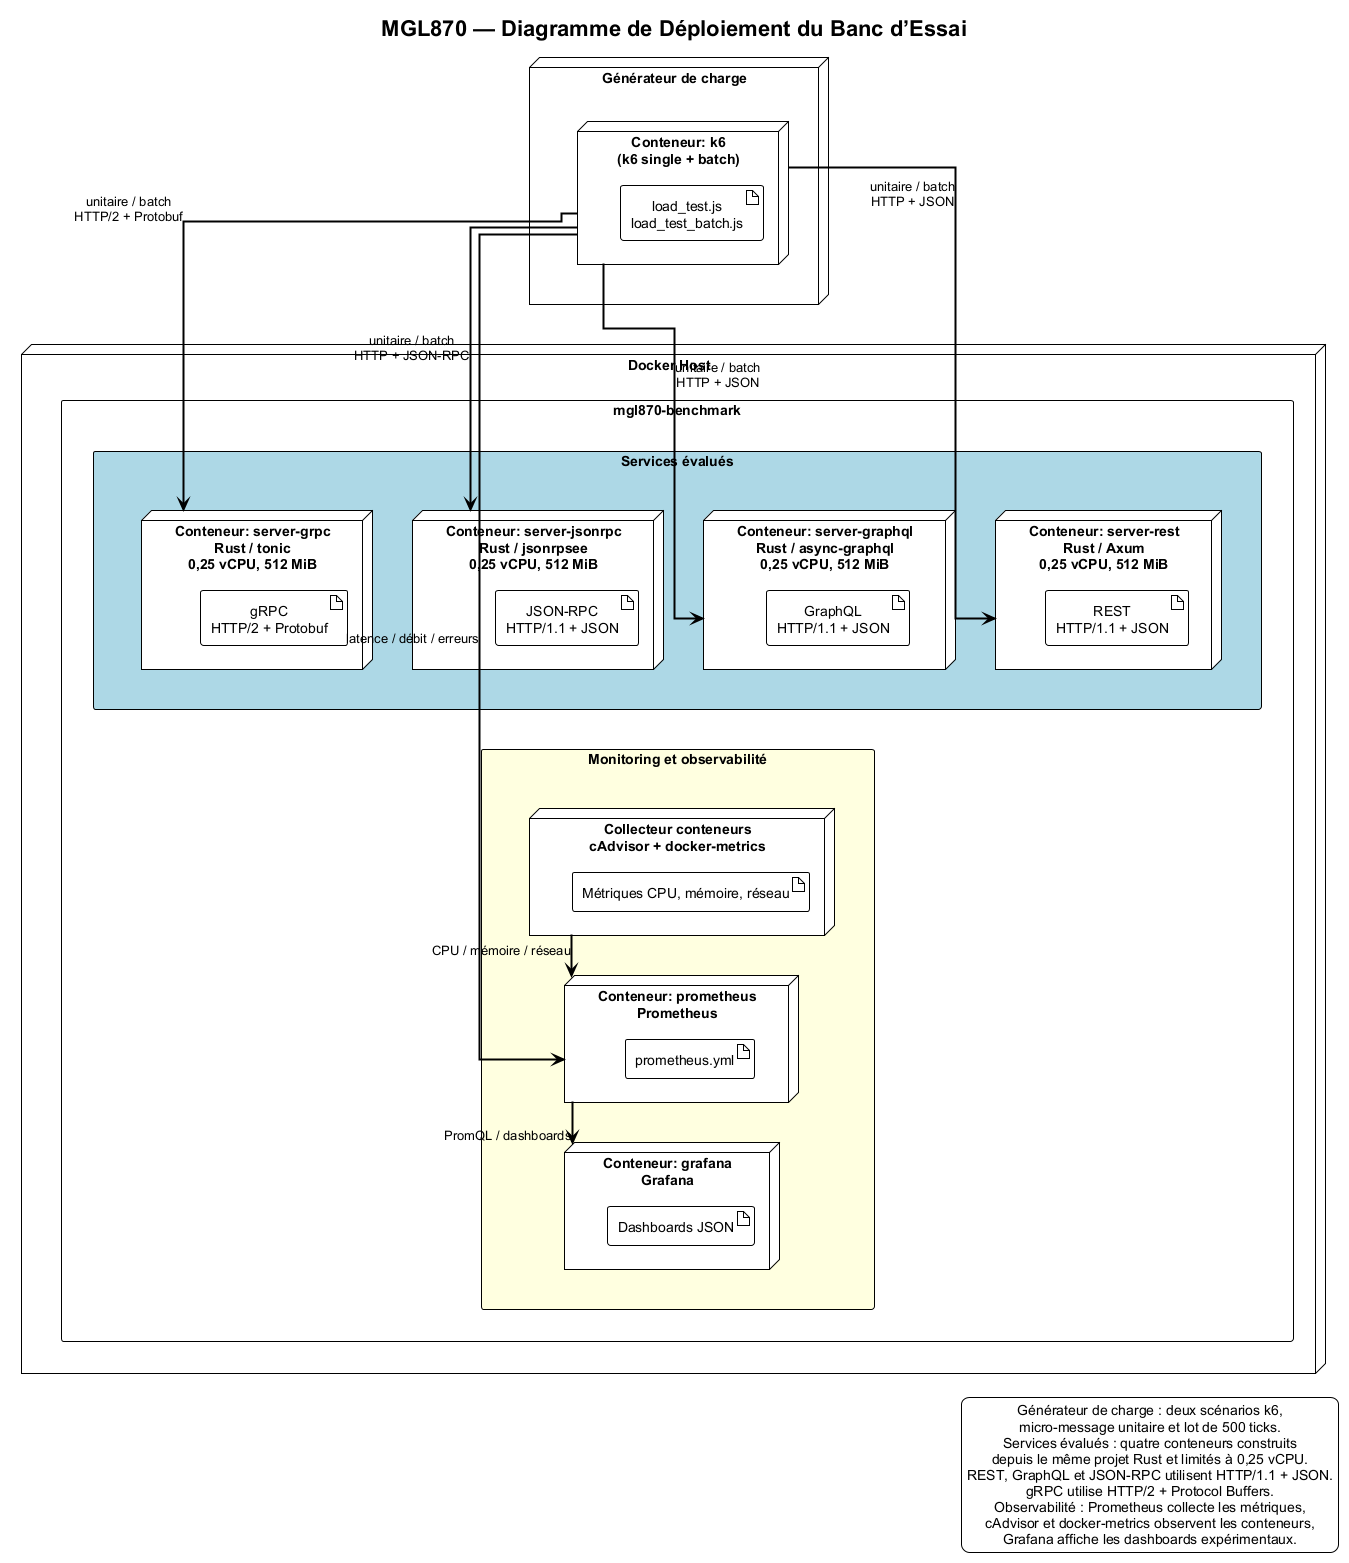

The diagram above was rendered by PlantUML. Its source (embedded in the PNG):
@startuml "MGL870 - Vue Déploiement"
!theme plain
skinparam backgroundColor #FFFFFF
skinparam linetype ortho
skinparam shadowing false
skinparam artifactStyle rectangle
skinparam packageStyle rectangle
skinparam ArrowThickness 2
skinparam defaultTextAlignment center
skinparam defaultFontName Arial

title "MGL870 — Diagramme de Déploiement du Banc d’Essai"

' ========== LOAD GENERATION LAYER ==========
node "Générateur de charge" as LoadGenerator {
  node "Conteneur: k6\n(k6 single + batch)" as K6 {
    artifact "load_test.js\nload_test_batch.js"
  }
}

node "Docker Host" as Docker {
  package "mgl870-benchmark" as Network {

    ' ========== SERVICE LAYER ==========
    package "Services évalués" as ServiceLayer #LightBlue {
      node "Conteneur: server-rest\nRust / Axum\n0,25 vCPU, 512 MiB" as RestC {
        artifact "REST\nHTTP/1.1 + JSON"
      }

      node "Conteneur: server-graphql\nRust / async-graphql\n0,25 vCPU, 512 MiB" as GraphQLC {
        artifact "GraphQL\nHTTP/1.1 + JSON"
      }

      node "Conteneur: server-jsonrpc\nRust / jsonrpsee\n0,25 vCPU, 512 MiB" as JsonRpcC {
        artifact "JSON-RPC\nHTTP/1.1 + JSON"
      }

      node "Conteneur: server-grpc\nRust / tonic\n0,25 vCPU, 512 MiB" as GrpcC {
        artifact "gRPC\nHTTP/2 + Protobuf"
      }
    }

    ' ========== OBSERVABILITY LAYER ==========
    package "Monitoring et observabilité" as MonitoringLayer #LightYellow {
      node "Collecteur conteneurs\ncAdvisor + docker-metrics" as ContainerMetricsC {
        artifact "Métriques CPU, mémoire, réseau"
      }
      node "Conteneur: prometheus\nPrometheus" as PrometheusC {
        artifact "prometheus.yml"
      }
      node "Conteneur: grafana\nGrafana" as GrafanaC {
        artifact "Dashboards JSON"
      }
    }
  }
}

' ========== LOAD FLOWS ==========
K6 --> RestC : unitaire / batch\nHTTP + JSON
K6 --> GraphQLC : unitaire / batch\nHTTP + JSON
K6 --> JsonRpcC : unitaire / batch\nHTTP + JSON-RPC
K6 --> GrpcC : unitaire / batch\nHTTP/2 + Protobuf

' ========== METRICS FLOWS ==========
ContainerMetricsC --> PrometheusC : CPU / mémoire / réseau
K6 --> PrometheusC : latence / débit / erreurs
PrometheusC --> GrafanaC : PromQL / dashboards

' ========== LAYOUT HINTS ==========
LoadGenerator -[hidden]down-> Docker
ServiceLayer -[hidden]down-> MonitoringLayer
RestC -[hidden]right-> GraphQLC
GraphQLC -[hidden]right-> JsonRpcC
JsonRpcC -[hidden]right-> GrpcC

legend right
Générateur de charge : deux scénarios k6,
micro-message unitaire et lot de 500 ticks.
Services évalués : quatre conteneurs construits
depuis le même projet Rust et limités à 0,25 vCPU.
REST, GraphQL et JSON-RPC utilisent HTTP/1.1 + JSON.
gRPC utilise HTTP/2 + Protocol Buffers.
Observabilité : Prometheus collecte les métriques,
cAdvisor et docker-metrics observent les conteneurs,
Grafana affiche les dashboards expérimentaux.
end legend

@enduml